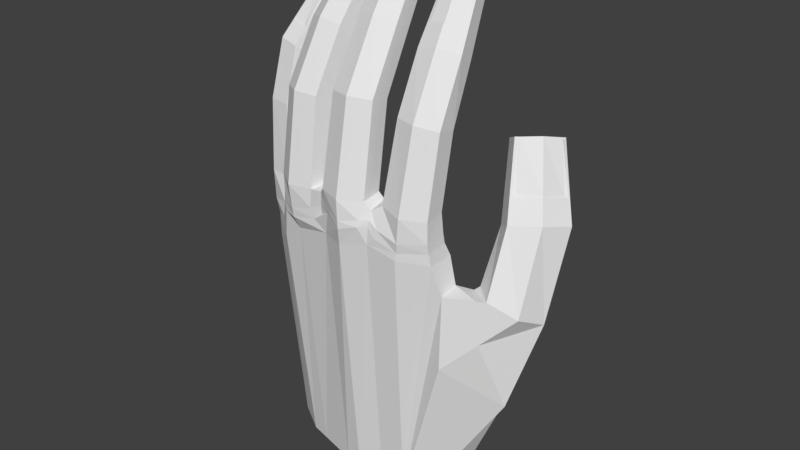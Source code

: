 # Source: Hand01Backup.blend  (saved by Blender 2.79.0; exported with 4.5.12 LTS)
import bpy
from mathutils import Matrix  # noqa: F401  (used for matrix-valued properties, if any)

bpy.ops.wm.read_factory_settings(use_empty=True)
scene = bpy.context.scene
scene.name = 'Scene'

# ---- collections
col_collection_1 = bpy.data.collections.new('Collection 1'); scene.collection.children.link(col_collection_1)

# ---- world
world_world = bpy.data.worlds.new('World'); scene.world = world_world
world_world.color = (0.05088, 0.05088, 0.05088)
world_world.use_sun_shadow = False
world_world.sun_shadow_jitter_overblur = 0.0
world_world.cycles.sampling_method = 'MANUAL'

# ---- meshes
me_cylinder = bpy.data.meshes.new('Cylinder')
me_cylinder.from_pydata([(1.754, -1.708, 2.326), (1.514, 1.468, 9.094), (0.8982, -1.428, 2.407), (0.9106, 1.549, 8.979), (0.8508, -0.6775, 2.481), (0.8548, 1.972, 8.682), (1.655, -0.1401, 2.483), (1.401, 2.327, 8.49), (2.52, -0.5627, 2.388), (2.021, 2.129, 8.687), (2.567, -1.313, 2.313), (2.076, 1.706, 8.984), (1.854, -1.157, 5.189), (1.772, -0.01672, 7.248), (1.004, 0.116, 7.082), (1.062, -0.8962, 5.174), (0.9352, 0.636, 6.716), (1.021, -0.2015, 5.016), (1.627, 1.085, 6.474), (1.768, 0.2691, 4.866), (2.41, 0.8349, 6.723), (2.567, -0.1318, 4.913), (2.479, 0.3148, 7.088), (2.609, -0.8265, 5.071), (1.519, 1.447, 9.029), (0.9735, 1.488, 8.948), (2.035, 1.631, 8.953), (1.693, 0.4361, 7.846), (1.024, 0.5611, 7.694), (2.305, 0.7337, 7.7), (1.518, 1.465, 9.166), (1.025, 1.509, 9.037), (1.986, 1.638, 9.041), (1.682, 0.5127, 7.892), (1.099, 0.5935, 7.787), (2.208, 0.743, 7.792), (-0.5381, -1.957, 2.36), (-0.6472, 1.632, 9.989), (-1.388, -1.652, 2.39), (-1.241, 1.772, 9.88), (-1.418, -0.9021, 2.48), (-1.257, 2.203, 9.587), (-0.6004, -0.3905, 2.548), (-0.6798, 2.505, 9.397), (0.2551, -0.838, 2.501), (-0.08197, 2.246, 9.587), (0.2849, -1.588, 2.411), (-0.06589, 1.816, 9.88), (-0.5348, -1.377, 5.61), (-0.5844, -0.05003, 7.83), (-1.336, 0.1582, 7.669), (-1.321, -1.109, 5.549), (-1.356, 0.6868, 7.31), (-1.347, -0.4104, 5.405), (-0.6262, 1.07, 7.069), (-0.5884, 0.05674, 5.316), (0.1303, 0.7424, 7.31), (0.2028, -0.3525, 5.405), (0.1501, 0.2137, 7.669), (0.2288, -1.051, 5.549), (-0.6462, 1.606, 9.916), (-1.185, 1.7, 9.839), (-0.1158, 1.74, 9.839), (-0.6036, 0.465, 8.526), (-1.257, 0.6557, 8.38), (0.03374, 0.7039, 8.38), (-0.6498, 1.617, 10.04), (-1.138, 1.704, 9.922), (-0.1696, 1.74, 9.922), (-0.6097, 0.5308, 8.561), (-1.169, 0.7024, 8.443), (-0.05087, 0.7441, 8.443), (-3.028, -1.556, 2.014), (-2.471, 1.54, 9.388), (-3.765, -1.035, 2.05), (-3.007, 1.825, 9.266), (-3.592, -0.3041, 2.139), (-2.908, 2.244, 8.974), (-2.667, -0.03024, 2.2), (-2.269, 2.39, 8.795), (-1.963, -0.6904, 2.146), (-1.76, 1.989, 8.997), (-2.135, -1.421, 2.057), (-1.86, 1.569, 9.29), (-3.01, -1.109, 5.127), (-2.799, -0.04148, 7.33), (-3.471, 0.3499, 7.155), (-3.697, -0.6447, 5.048), (-3.349, 0.8646, 6.795), (-3.536, 0.03545, 4.905), (-2.541, 1.049, 6.569), (-2.679, 0.287, 4.833), (-1.897, 0.5414, 6.826), (-2.025, -0.3148, 4.942), (-2.019, 0.02667, 7.185), (-2.187, -0.9949, 5.085), (-2.475, 1.516, 9.318), (-2.971, 1.743, 9.229), (-1.927, 1.51, 9.251), (-2.699, 0.442, 7.994), (-3.28, 0.7915, 7.835), (-2.019, 0.5108, 7.861), (-2.474, 1.542, 9.427), (-2.92, 1.752, 9.297), (-1.975, 1.541, 9.317), (-2.664, 0.5078, 8.049), (-3.16, 0.8385, 7.892), (-2.068, 0.5954, 7.914), (-5.086, -0.2265, 1.479), (-4.419, 1.652, 7.805), (-5.609, 0.4186, 1.509), (-4.828, 2.028, 7.678), (-5.274, 1.023, 1.584), (-4.636, 2.375, 7.409), (-4.386, 1.036, 1.636), (-4.03, 2.355, 7.259), (-4.04, 0.07226, 1.567), (-3.674, 1.883, 7.46), (-4.262, -0.3525, 1.517), (-3.866, 1.536, 7.729), (-5.157, -0.03004, 4.055), (-5.002, 0.4156, 6.091), (-5.506, 0.9172, 5.911), (-5.652, 0.5468, 3.959), (-5.27, 1.343, 5.581), (-5.341, 1.11, 3.827), (-4.503, 1.318, 5.391), (-4.519, 1.125, 3.784), (-4.053, 0.7203, 5.645), (-4.086, 0.4348, 3.907), (-4.288, 0.2944, 5.975), (-4.397, -0.128, 4.038), (-4.426, 1.634, 7.745), (-4.813, 1.95, 7.651), (-3.937, 1.502, 7.697), (-4.825, 0.7928, 6.645), (-5.258, 1.236, 6.483), (-4.201, 0.6954, 6.539), (-4.422, 1.652, 7.839), (-4.774, 1.945, 7.733), (-3.981, 1.539, 7.775), (-4.85, 0.8468, 6.666), (-5.212, 1.224, 6.525), (-4.296, 0.7562, 6.574), (0.5308, -1.515, 2.173), (0.4446, -0.8051, 2.289), (-1.642, -1.468, 2.128), (-1.546, -0.8736, 2.201), (-3.982, -0.7821, 1.644), (-3.806, -0.2087, 1.685), (-5.741, 0.6533, -0.151), (-5.406, 1.258, -0.07574), (-4.76, 1.024, -8.497), (2.409, 1.252, -8.497), (1.959, -0.4409, -8.618), (-3.014, 0.6073, -8.497), (2.587, -0.4727, 1.323), (2.61, -1.281, 1.249), (2.948, -0.3347, -0.107), (2.978, -1.085, -0.1969), (4.36, 1.92, 4.536), (3.631, 1.519, 4.476), (3.161, 1.955, 4.191), (3.409, 2.804, 3.958), (4.268, 3.084, 4.097), (4.737, 2.648, 4.382), (5.175, -0.102, -0.6502), (5.203, 0.8977, 2.182), (4.245, 0.4223, 2.085), (4.251, -0.509, -0.1614), (3.668, 0.9581, 1.735), (3.549, 0.1473, -0.1378), (3.981, 2.032, 1.441), (3.518, 1.578, -0.6017), (5.059, 2.563, 1.616), (5.04, 1.9, -1.139), (5.645, 1.851, 1.966), (5.502, 0.8634, -1.119), (4.362, 1.912, 4.458), (3.734, 1.513, 4.426), (4.741, 2.541, 4.34), (4.955, 1.203, 2.94), (4.113, 0.8005, 2.85), (5.329, 2.041, 2.746), (4.401, 1.909, 4.569), (3.803, 1.569, 4.506), (4.715, 2.5, 4.428), (4.934, 1.235, 2.994), (4.173, 0.9149, 2.943), (5.226, 1.989, 2.853), (1.645, -1.651, 1.093), (-0.4762, -1.98, 1.384), (-2.97, -1.444, 0.8143), (-4.976, -0.1415, -0.171), (2.977, -1.168, -2.837), (0.1785, -1.832, 1.593), (0.4807, -1.702, 1.051), (-0.5428, -1.859, 0.7329), (0.8027, -1.701, 1.326), (-1.257, -1.613, 1.536), (-2.014, -1.442, 1.039), (-1.485, -1.456, 0.6957), (-3.585, -1.169, 0.7362), (-4.197, -0.7014, 0.1414), (-3.798, -1.017, -0.3232), (-2.928, -1.192, 0.3074), (-4.909, -0.1798, -1.033), (-5.373, 1.28, -1.166), (-5.71, 0.674, -1.174), (2.673, -1.252, 0.8222), (2.67, -0.2777, 0.8511), (1.584, -1.668, 0.8269), (0.3195, -0.8707, -8.683), (-0.5691, -1.048, -8.712), (-1.236, -0.9426, -8.672), (-3.397, -0.3916, -8.656), (-2.691, -0.562, -8.669), (-4.448, 0.2543, -8.587), (1.274, -0.8648, -8.675), (0.8002, -0.2972, 0.1793), (1.575, -0.2088, 0.0587), (-1.4, -0.4423, 0.03827), (-0.5687, -0.4211, 0.1368), (0.09339, -0.4044, 0.2177), (-3.508, 0.1452, -0.1294), (-2.699, -0.07635, -0.05769), (-1.89, -0.2768, 0.01693), (-4.444, 1.022, -0.1718), (-3.913, 0.6459, -0.1269), (0.446, -0.3939, 0.2274), (-1.529, -0.4456, 0.02273), (-3.707, 0.2297, -0.1484), (0.8402, -0.1725, -1.564), (1.459, 0.1058, -2.302), (-1.33, -0.3339, -1.35), (-0.4988, -0.3127, -1.251), (0.05122, -0.2989, -1.184), (-3.424, 0.2935, -1.52), (-2.614, 0.012, -1.448), (-1.806, -0.1885, -1.373), (-4.352, 1.087, -1.565), (-3.821, 0.711, -1.52), (0.5091, -0.2812, -1.255), (-1.459, -0.3372, -1.365), (-3.579, 0.4669, -1.538), (-1.485, 0.004794, -8.497), (-0.09674, 0.05489, -8.497), (0.1576, 0.1474, -8.497), (-3.356, 0.711, -8.497), (-3.845, 1.087, -8.497), (-1.728, 0.1535, -8.497), (-2.296, 0.354, -8.497), (-2.864, 0.5543, -8.497), (-0.2278, 0.05016, -8.497), (-0.8107, 0.0293, -8.497), (-1.394, 0.008065, -8.497), (-4.585, 1.287, -8.497), (0.6524, 0.3934, -8.497), (3.953, -0.6438, -0.1697), (3.352, 0.09484, -0.3142), (4.636, 0.2111, -4.267), (3.847, 1.39, -5.134), (4.084, -0.631, -1.736), (2.255, 1.386, -3.477), (1.854, 0.5591, -2.912), (1.473, 1.107, -8.497), (1.083, 0.5996, -8.497), (-3.884, -0.8625, 0.882), (-1.668, -1.43, 1.327), (0.5258, -1.685, 1.655), (-5.374, 1.278, 0.5151), (-5.709, 0.5865, 0.4398), (2.592, -1.329, 1.58), (2.561, -0.516, 1.659), (1.68, -1.701, 1.455), (-0.4931, -1.974, 1.65), (-2.986, -1.474, 1.141), (-5.039, -0.2149, 0.4077), (0.2075, -1.765, 1.816), (0.8594, -1.662, 1.647), (-2.173, -1.445, 1.382), (-3.939, -0.811, 1.104), (-1.293, -1.624, 1.769), (-4.258, -0.5753, 0.6285), (-3.634, -1.132, 1.094), (-1.54, -0.4858, 0.7505), (-1.918, -0.3112, 0.7317), (-0.5841, -0.3363, 0.9282), (-1.412, -0.4912, 0.838), (0.4395, -0.43, 0.9325), (0.1415, -0.4459, 0.9754), (-2.698, 0.01462, 0.6919), (-3.746, 0.1742, 0.4856), (-3.957, 0.5702, 0.4693), (-3.539, 0.09535, 0.6232), (0.8101, -0.326, 0.9751), (1.608, -0.1335, 0.9475), (-4.437, 1.107, 0.4555), (-1.699, -1.427, 1.605), (0.5554, -1.648, 1.878)], [], [(11, 1, 24, 26), (14, 3, 5, 16), (16, 5, 7, 18), (18, 7, 9, 20), (3, 1, 11, 9, 7, 5), (20, 9, 11, 22), (14, 13, 27, 28), (0, 2, 4, 6, 8, 10), (10, 23, 12, 0), (23, 22, 13, 12), (8, 21, 23, 10), (21, 20, 22, 23), (6, 19, 21, 8), (19, 18, 20, 21), (4, 17, 19, 6), (17, 16, 18, 19), (2, 15, 17, 4), (15, 14, 16, 17), (0, 12, 15, 2), (12, 13, 14, 15), (29, 26, 32, 35), (28, 27, 33, 34), (22, 11, 26, 29), (13, 22, 29, 27), (3, 14, 28, 25), (1, 3, 25, 24), (33, 30, 31, 34), (35, 32, 30, 33), (26, 24, 30, 32), (24, 25, 31, 30), (27, 29, 35, 33), (25, 28, 34, 31), (47, 37, 60, 62), (50, 39, 41, 52), (52, 41, 43, 54), (54, 43, 45, 56), (39, 37, 47, 45, 43, 41), (56, 45, 47, 58), (50, 49, 63, 64), (36, 38, 40, 42, 44, 46), (46, 59, 48, 36), (59, 58, 49, 48), (44, 57, 59, 46), (57, 56, 58, 59), (42, 55, 57, 44), (55, 54, 56, 57), (40, 53, 55, 42), (53, 52, 54, 55), (38, 51, 53, 40), (51, 50, 52, 53), (36, 48, 51, 38), (48, 49, 50, 51), (65, 62, 68, 71), (64, 63, 69, 70), (58, 47, 62, 65), (49, 58, 65, 63), (39, 50, 64, 61), (37, 39, 61, 60), (69, 66, 67, 70), (71, 68, 66, 69), (62, 60, 66, 68), (60, 61, 67, 66), (63, 65, 71, 69), (61, 64, 70, 67), (83, 73, 96, 98), (86, 75, 77, 88), (88, 77, 79, 90), (90, 79, 81, 92), (75, 73, 83, 81, 79, 77), (92, 81, 83, 94), (86, 85, 99, 100), (72, 74, 76, 78, 80, 82), (82, 95, 84, 72), (95, 94, 85, 84), (80, 93, 95, 82), (93, 92, 94, 95), (78, 91, 93, 80), (91, 90, 92, 93), (76, 89, 91, 78), (89, 88, 90, 91), (74, 87, 89, 76), (87, 86, 88, 89), (72, 84, 87, 74), (84, 85, 86, 87), (101, 98, 104, 107), (100, 99, 105, 106), (94, 83, 98, 101), (85, 94, 101, 99), (75, 86, 100, 97), (73, 75, 97, 96), (105, 102, 103, 106), (107, 104, 102, 105), (98, 96, 102, 104), (96, 97, 103, 102), (99, 101, 107, 105), (97, 100, 106, 103), (119, 109, 132, 134), (122, 111, 113, 124), (124, 113, 115, 126), (126, 115, 117, 128), (111, 109, 119, 117, 115, 113), (128, 117, 119, 130), (122, 121, 135, 136), (108, 110, 112, 114, 116, 118), (118, 131, 120, 108), (131, 130, 121, 120), (116, 129, 131, 118), (129, 128, 130, 131), (114, 127, 129, 116), (127, 126, 128, 129), (112, 125, 127, 114), (125, 124, 126, 127), (110, 123, 125, 112), (123, 122, 124, 125), (108, 120, 123, 110), (120, 121, 122, 123), (137, 134, 140, 143), (136, 135, 141, 142), (130, 119, 134, 137), (121, 130, 137, 135), (111, 122, 136, 133), (109, 111, 133, 132), (141, 138, 139, 142), (143, 140, 138, 141), (134, 132, 138, 140), (132, 133, 139, 138), (135, 137, 143, 141), (133, 136, 142, 139), (2, 4, 145, 144), (46, 144, 145, 44), (38, 40, 147, 146), (74, 76, 149, 148), (149, 116, 118, 148), (82, 146, 147, 80), (271, 270, 151, 150), (238, 239, 250, 251), (262, 166, 169, 258), (273, 272, 157, 156), (209, 159, 158, 210), (165, 160, 178, 180), (168, 161, 162, 170), (170, 162, 163, 172), (172, 163, 164, 174), (161, 160, 165, 164, 163, 162), (174, 164, 165, 176), (168, 167, 181, 182), (177, 176, 167, 166), (259, 258, 169, 171), (175, 174, 176, 177), (173, 172, 174, 175), (171, 170, 172, 173), (169, 168, 170, 171), (166, 167, 168, 169), (183, 180, 186, 189), (182, 181, 187, 188), (176, 165, 180, 183), (167, 176, 183, 181), (161, 168, 182, 179), (160, 161, 179, 178), (187, 184, 185, 188), (189, 186, 184, 187), (180, 178, 184, 186), (178, 179, 185, 184), (181, 183, 189, 187), (179, 182, 188, 185), (260, 261, 175, 177), (278, 46, 36, 275), (197, 196, 195, 191), (298, 268, 199, 282), (274, 0, 2, 279), (199, 268, 200, 201), (272, 10, 0, 274), (202, 267, 203, 204), (298, 280, 200, 268), (275, 36, 38, 282), (191, 199, 201, 197), (280, 82, 72, 276), (281, 283, 203, 267), (284, 281, 267, 202), (276, 72, 74, 284), (205, 192, 202, 204), (201, 200, 192, 205), (283, 118, 108, 277), (277, 108, 110, 271), (204, 203, 193, 206), (150, 151, 207, 208), (208, 206, 193, 150), (157, 209, 210, 156), (190, 211, 209, 157), (190, 198, 196, 211), (197, 201, 214, 213), (196, 197, 213, 212), (201, 205, 216, 214), (205, 204, 215, 216), (211, 196, 212, 218), (204, 206, 217, 215), (209, 211, 218, 159), (152, 217, 206, 208), (194, 159, 218, 154), (260, 262, 194, 154), (286, 285, 230, 226), (288, 287, 222, 221), (290, 289, 229, 223), (291, 286, 226, 225), (293, 292, 231, 228), (294, 291, 225, 224), (289, 295, 219, 229), (295, 296, 220, 219), (297, 293, 228, 227), (292, 294, 224, 231), (287, 290, 223, 222), (285, 288, 221, 230), (270, 112, 114, 297), (296, 6, 8, 273), (227, 228, 241, 240), (222, 223, 236, 235), (231, 224, 237, 244), (229, 219, 232, 242), (224, 225, 238, 237), (228, 231, 244, 241), (219, 220, 233, 232), (223, 229, 242, 236), (225, 226, 239, 238), (226, 230, 243, 239), (221, 222, 235, 234), (230, 221, 234, 243), (151, 227, 240, 207), (210, 233, 220, 156), (236, 242, 246, 253), (244, 237, 252, 155), (243, 234, 255, 245), (235, 236, 253, 254), (234, 235, 254, 255), (242, 232, 247, 246), (241, 244, 155, 248), (233, 264, 266, 257), (264, 263, 265, 266), (232, 233, 257, 247), (263, 261, 153, 265), (240, 241, 248, 249), (239, 243, 245, 250), (263, 264, 158, 259), (259, 171, 173, 263), (207, 240, 249, 256), (173, 175, 261, 263), (158, 264, 233, 210), (177, 166, 262, 260), (237, 238, 251, 252), (158, 159, 258, 259), (194, 262, 258, 159), (207, 256, 152, 208), (261, 260, 154, 153), (269, 195, 196, 198), (299, 278, 195, 269), (299, 269, 198, 279), (144, 299, 279, 2), (144, 46, 278, 299), (220, 296, 273, 156), (151, 270, 297, 227), (147, 40, 288, 285), (42, 44, 290, 287), (149, 76, 294, 292), (114, 116, 293, 297), (4, 6, 296, 295), (145, 4, 295, 289), (76, 78, 291, 294), (116, 149, 292, 293), (78, 80, 286, 291), (44, 145, 289, 290), (40, 42, 287, 288), (80, 147, 285, 286), (193, 277, 271, 150), (203, 283, 277, 193), (192, 276, 284, 202), (74, 148, 281, 284), (148, 118, 283, 281), (200, 280, 276, 192), (191, 275, 282, 199), (146, 82, 280, 298), (157, 272, 274, 190), (190, 274, 279, 198), (146, 298, 282, 38), (195, 278, 275, 191), (8, 10, 272, 273), (110, 112, 270, 271)])
me_cylinder.use_remesh_preserve_volume = False
me_cylinder.use_remesh_preserve_attributes = False
me_cylinder.use_mirror_vertex_groups = False
me_cylinder.update()
arm_armature = bpy.data.armatures.new('Armature')  # bones are not reproduced

# ---- objects
ob_armature = bpy.data.objects.new('Armature', arm_armature)
ob_cylinder = bpy.data.objects.new('Cylinder', me_cylinder)

# ---- transforms, parenting, visibility, modifiers, constraints
ob_armature.location = (-0.4838, -2.249e-07, 1.514)
ob_armature.show_in_front = True
ob_armature.lineart.crease_threshold = 0.0
ob_cylinder.location = (0.0, 0.0, 0.0)
ob_cylinder.rotation_euler = (-1.975e-21, 1.192e-07, 1.344e-07)
ob_cylinder.lineart.crease_threshold = 0.0

# ---- collection membership
col_collection_1.objects.link(ob_armature)
col_collection_1.objects.link(ob_cylinder)

# ---- scene / render settings (as saved in the file)
scene.frame_start = 1; scene.frame_end = 250; scene.frame_set(1)
scene.render.engine = 'BLENDER_EEVEE_NEXT'
scene.render.resolution_percentage = 50
scene.render.dither_intensity = 0.0
scene.cycles.use_denoising = False
scene.cycles.samples = 128
scene.cycles.sampling_pattern = 'TABULATED_SOBOL'
scene.cycles.use_adaptive_sampling = False
scene.cycles.use_light_tree = False
scene.cycles.blur_glossy = 0.0
scene.cycles.sample_clamp_indirect = 0.0
scene.view_settings.view_transform = 'Standard'
bpy.context.view_layer.update()

# ---- added for rendering (the .blend has no active camera and no usable light): camera, sun
cam_auto = bpy.data.cameras.new('AutoCamera')
cam_auto.lens = 50.0
cam_auto.sensor_width = 36.0
cam_auto.clip_end = 1000.0
ob_auto_camera = bpy.data.objects.new('AutoCamera', cam_auto)
scene.collection.objects.link(ob_auto_camera)
ob_auto_camera.location = (20.786, -24.4485, 17.3327)
ob_auto_camera.rotation_euler = (1.09748, -7.21219e-08, 0.694738)
scene.camera = ob_auto_camera
light_auto_sun = bpy.data.lights.new('AutoSun', 'SUN')
light_auto_sun.energy = 3.0
light_auto_sun.angle = 0.0523599
ob_auto_sun = bpy.data.objects.new('AutoSun', light_auto_sun)
scene.collection.objects.link(ob_auto_sun)
ob_auto_sun.rotation_euler = (0.872665, 0.174533, 0.523599)
bpy.context.view_layer.update()
